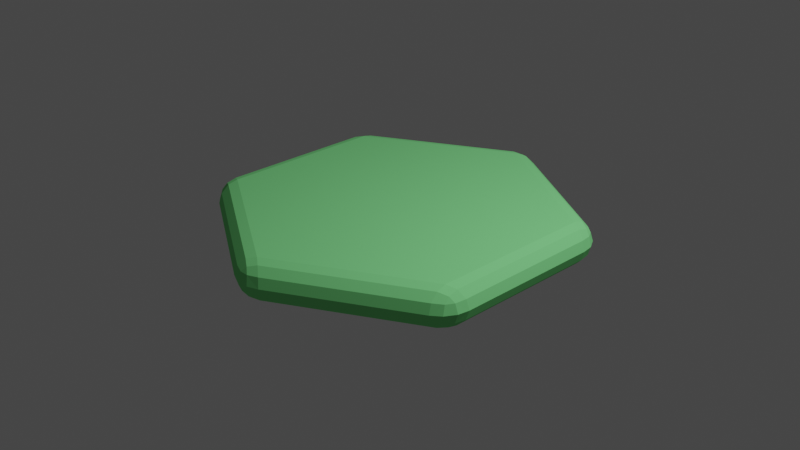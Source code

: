 # Source: HexTileTeam2.blend  (saved by Blender 3.1.7; exported with 4.5.12 LTS)
import bpy
from mathutils import Matrix  # noqa: F401  (used for matrix-valued properties, if any)

bpy.ops.wm.read_factory_settings(use_empty=True)
scene = bpy.context.scene
scene.name = 'Scene'

# ---- collections
col_collection = bpy.data.collections.new('Collection'); scene.collection.children.link(col_collection)

# ---- materials (node trees are filled in below, after node groups)
mat_material_001 = bpy.data.materials.new('Material.001')
mat_material_001.use_transparent_shadow = False
mat_material_001.diffuse_color = (0.2303, 0.8, 0.2708, 1.0)

# ---- material node trees

# ---- world
world_world = bpy.data.worlds.new('World'); scene.world = world_world
world_world.use_nodes = True; world_world.node_tree.nodes.clear()
_N = world_world.node_tree.nodes; _L = world_world.node_tree.links
n0 = _N.new('ShaderNodeOutputWorld'); n0.name = 'World Output'; n0.location = (300, 300)
n1 = _N.new('ShaderNodeBackground'); n1.name = 'Background'; n1.location = (10, 300)
n1.inputs[0].default_value = (0.05088, 0.05088, 0.05088, 1.0)
_L.new(n1.outputs[0], n0.inputs[0])
n0.is_active_output = True
world_world.color = (0.05088, 0.05088, 0.05088)
world_world.use_sun_shadow = False
world_world.sun_shadow_jitter_overblur = 0.0

# ---- cameras
cam_camera = bpy.data.cameras.new('Camera')
cam_camera.clip_end = 100.0
cam_camera.ortho_scale = 7.314

# ---- lights
light_light = bpy.data.lights.new('Light', 'POINT')
light_light.transmission_factor = 0.0
light_light.energy = 1000.0
light_light.shadow_soft_size = 0.1
light_light.shadow_maximum_resolution = 0.006
light_light.use_absolute_resolution = True

# ---- meshes
me_cylinder_001 = bpy.data.meshes.new('Cylinder.001')
me_cylinder_001.from_pydata([(0.0, 2.014, -0.2101), (0.0, 2.014, 0.2101), (1.736, 1.007, -0.2101), (1.736, 1.007, 0.2101), (1.736, -1.007, -0.2101), (1.736, -1.007, 0.2101), (-1.752e-07, -2.014, -0.2101), (-1.752e-07, -2.014, 0.2101), (-1.736, -1.007, -0.2101), (-1.736, -1.007, 0.2101), (-1.736, 1.007, -0.2101), (-1.736, 1.007, 0.2101)], [], [(0, 1, 3, 2), (2, 3, 5, 4), (4, 5, 7, 6), (6, 7, 9, 8), (3, 1, 11, 9, 7, 5), (8, 9, 11, 10), (10, 11, 1, 0), (0, 2, 4, 6, 8, 10)])
_uv = me_cylinder_001.uv_layers.new(name='UVMap')
_uv.uv.foreach_set('vector', [1.0, 0.5, 1.0, 1.0, 0.8333, 1.0, 0.8333, 0.5, 0.8333, 0.5, 0.8333, 1.0, 0.6667, 1.0, 0.6667, 0.5, 0.6667, 0.5, 0.6667, 1.0, 0.5, 1.0, 0.5, 0.5, 0.5, 0.5, 0.5, 1.0, 0.3333, 1.0, 0.3333, 0.5, 0.4578, 0.37, 0.25, 0.49, 0.04215, 0.37, 0.04215, 0.13, 0.25, 0.01, 0.4578, 0.13, 0.3333, 0.5, 0.3333, 1.0, 0.1667, 1.0, 0.1667, 0.5, 0.1667, 0.5, 0.1667, 1.0, -8.941e-08, 1.0, -8.941e-08, 0.5, 0.75, 0.49, 0.9578, 0.37, 0.9578, 0.13, 0.75, 0.01, 0.5422, 0.13, 0.5422, 0.37])
me_cylinder_001.materials.append(mat_material_001)
me_cylinder_001.use_remesh_fix_poles = True
me_cylinder_001.use_remesh_preserve_attributes = False
me_cylinder_001.update()

# ---- objects
ob_light = bpy.data.objects.new('Light', light_light)
ob_camera = bpy.data.objects.new('Camera', cam_camera)
ob_cylinder = bpy.data.objects.new('Cylinder', me_cylinder_001)

# ---- transforms, parenting, visibility, modifiers, constraints
ob_light.location = (4.076, 1.005, 5.904)
ob_light.rotation_euler = (0.6503, 0.05522, 1.866)
ob_light.lock_rotations_4d = False
ob_light.empty_display_type = 'ARROWS'
ob_light.color = (0.0, 0.0, 0.0, 0.0)
ob_light.lineart.crease_threshold = 0.0
ob_camera.location = (7.359, -6.926, 4.958)
ob_camera.rotation_euler = (1.109, 0.0, 0.8149)
ob_camera.lock_rotations_4d = False
ob_camera.empty_display_type = 'ARROWS'
ob_camera.color = (0.0, 0.0, 0.0, 0.0)
ob_camera.display_type = 'WIRE'
ob_camera.lineart.crease_threshold = 0.0
ob_cylinder.location = (0.0, 0.0, 0.0)
_m = ob_cylinder.modifiers.new('Bevel', 'BEVEL')
_m.width = 5.0
_m.width_pct = 5.0
_m.segments = 3
_m.angle_limit = 0.4363

# ---- collection membership
col_collection.objects.link(ob_light)
col_collection.objects.link(ob_camera)
col_collection.objects.link(ob_cylinder)

# ---- scene / render settings (as saved in the file)
scene.camera = ob_camera
scene.frame_start = 1; scene.frame_end = 250; scene.frame_set(1)
scene.render.engine = 'BLENDER_EEVEE_NEXT'
scene.cycles.sampling_pattern = 'TABULATED_SOBOL'
scene.cycles.use_light_tree = False
scene.view_settings.view_transform = 'Filmic'
bpy.context.view_layer.update()
